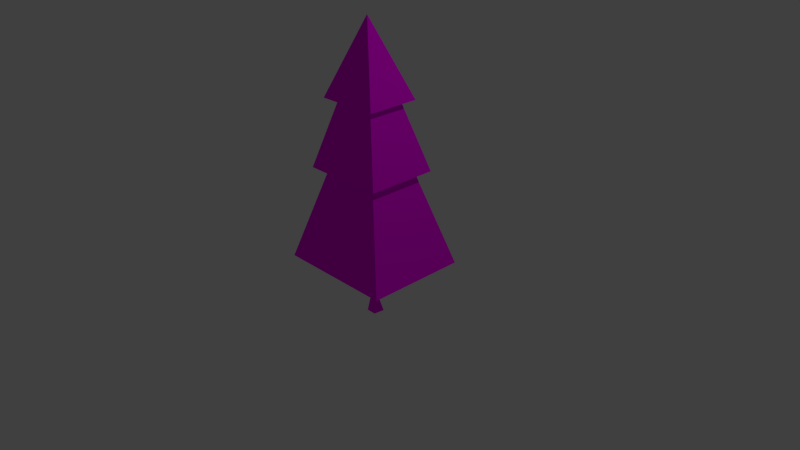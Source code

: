 # Source: Tree1.blend  (saved by Blender 2.73.0; exported with 4.5.12 LTS)
import bpy
from mathutils import Matrix  # noqa: F401  (used for matrix-valued properties, if any)

bpy.ops.wm.read_factory_settings(use_empty=True)
scene = bpy.context.scene
scene.name = 'Scene'

# ---- collections
col_collection_1 = bpy.data.collections.new('Collection 1'); scene.collection.children.link(col_collection_1)

# ---- images (referenced by path relative to the original .blend; pixels are not part of the script)
import os
ASSET_DIR = os.environ.get("B2B_ASSET_DIR", "")  # directory of the original .blend (textures are referenced by path, not embedded)
HERE = os.path.dirname(os.path.abspath(__file__))  # packed textures are extracted next to this script under _unpacked/

def load_image(name, relpath, width, height, colorspace="sRGB"):
    """Load a texture the original file referenced (path relative to the .blend, or extracted next to this script)."""
    p = next((c for c in (os.path.join(HERE, relpath), os.path.join(ASSET_DIR, relpath)) if relpath and os.path.exists(c)), "")
    if p:
        img = bpy.data.images.load(p, check_existing=True)
        img.name = name
    else:  # same state as the original file: an image datablock whose file is absent (Cycles renders it pink)
        img = bpy.data.images.new(name, width, height)
        img.source = "FILE"
        img.filepath = "//" + (relpath or name)
    img.colorspace_settings.name = colorspace
    return img
img_tree1_texture_psd = load_image('Tree1_texture.psd', 'Tree1_texture.psd', 1024, 1024, 'sRGB')

# ---- materials (node trees are filled in below, after node groups)
mat_tree1 = bpy.data.materials.new('Tree1')
mat_tree1.alpha_threshold = 0.0
mat_tree1.roughness = 0.5

# ---- material node trees
mat_tree1.use_nodes = True; mat_tree1.node_tree.nodes.clear()
_N = mat_tree1.node_tree.nodes; _L = mat_tree1.node_tree.links
n0 = _N.new('ShaderNodeBsdfDiffuse'); n0.name = 'Diffuse BSDF'; n0.location = (10, 300)
n1 = _N.new('ShaderNodeTexImage'); n1.name = 'Image Texture'; n1.location = (-180, 300)
n1.width = 140
n1.image = img_tree1_texture_psd
n2 = _N.new('ShaderNodeOutputMaterial'); n2.name = 'Material Output'; n2.location = (0, 0)
_L.new(n0.outputs[0], n2.inputs[0])
_L.new(n1.outputs[0], n0.inputs[0])
n2.is_active_output = True

# ---- world
world_world = bpy.data.worlds.new('World'); scene.world = world_world
world_world.color = (0.05088, 0.05088, 0.05088)
world_world.use_sun_shadow = False
world_world.sun_shadow_jitter_overblur = 0.0
world_world.cycles.sampling_method = 'MANUAL'
world_world.cycles.sample_map_resolution = 256

# ---- cameras
cam_camera = bpy.data.cameras.new('Camera')
cam_camera.clip_end = 100.0
cam_camera.lens = 35.0
cam_camera.sensor_width = 32.0
cam_camera.sensor_height = 18.0
cam_camera.ortho_scale = 7.314
cam_camera.dof.focus_distance = 0.0

# ---- lights
light_lamp = bpy.data.lights.new('Lamp', 'POINT')
light_lamp.transmission_factor = 0.0
light_lamp.cutoff_distance = 30.0
light_lamp.energy = 100.0
light_lamp.shadow_buffer_clip_start = 1.001
light_lamp.shadow_soft_size = 0.1
light_lamp.shadow_maximum_resolution = 0.006
light_lamp.use_absolute_resolution = True
light_lamp.cycles.use_multiple_importance_sampling = False

# ---- meshes
me_cube = bpy.data.meshes.new('Cube')
me_cube.from_pydata([(0.08632, -0.8392, -0.07265), (0.06906, -0.8392, 0.07265), (-0.06906, -0.8392, 0.07265), (-0.08632, -0.8392, -0.07265), (0.1362, -0.06923, -0.1147), (0.1362, -0.06923, 0.1147), (-0.1362, -0.06923, 0.1147), (-0.1362, -0.06923, -0.1147), (0.8004, -0.06923, -0.6737), (0.8004, -0.06923, 0.6737), (-0.8004, -0.06923, 0.6737), (-0.8004, -0.06923, -0.6737), (0.03395, -0.6343, -0.03363), (0.03395, -0.6402, 0.03302), (-0.04524, -0.6332, 0.03363), (-0.04524, -0.6274, -0.03302), (0.0671, -0.5146, -0.05126), (0.0418, -0.288, -0.03642), (0.0671, -0.5055, 0.05219), (0.0418, -0.288, 0.03642), (-0.05581, -0.4948, 0.05126), (-0.0418, -0.3104, 0.03642), (-0.05581, -0.5038, -0.05219), (-0.0418, -0.3104, -0.03642), (0.4002, 1.181, -0.3368), (0.4002, 1.181, 0.3368), (-0.4002, 1.181, -0.3368), (-0.4002, 1.181, 0.3368), (-8.941e-07, -0.06923, 0.6737), (0.5603, 1.181, 0.4716), (0.5603, 1.181, -0.4716), (-0.5603, 1.181, -0.4716), (-0.5603, 1.181, 0.4716), (0.2801, 2.081, 0.2358), (0.2801, 2.081, -0.2358), (-0.2801, 2.081, -0.2358), (-0.2801, 2.081, 0.2358), (0.4202, 2.081, 0.3537), (0.4202, 2.081, -0.3537), (-0.4202, 2.081, -0.3537), (-0.4202, 2.081, 0.3537), (-7.451e-08, 3.081, -8.941e-08)], [], [(0, 1, 2, 3), (7, 6, 10, 11), (17, 4, 5, 19), (19, 5, 6, 21), (21, 6, 7, 23), (12, 0, 3, 15), (6, 5, 9, 28, 10), (4, 7, 11, 8), (5, 4, 8, 9), (11, 26, 24, 8), (16, 12, 15, 22), (2, 14, 15, 3), (1, 13, 14, 2), (0, 12, 13, 1), (4, 17, 23, 7), (17, 16, 22, 23), (14, 20, 22, 15), (20, 21, 23, 22), (13, 18, 20, 14), (18, 19, 21, 20), (12, 16, 18, 13), (16, 17, 19, 18), (25, 9, 8, 24), (27, 25, 29, 32), (11, 10, 27, 26), (10, 28, 9, 25, 27), (32, 29, 33, 36), (25, 24, 30, 29), (26, 27, 32, 31), (24, 26, 31, 30), (36, 33, 37, 40), (29, 30, 34, 33), (30, 31, 35, 34), (31, 32, 36, 35), (33, 34, 38, 37), (34, 35, 39, 38), (35, 36, 40, 39), (40, 37, 41), (37, 38, 41), (38, 39, 41), (39, 40, 41)])
_uv = me_cube.uv_layers.new(name='UVMap')
_uv.uv.foreach_set('vector', [0.5843, 0.2543, 0.5538, 0.2509, 0.5538, 0.2237, 0.5843, 0.2203, 0.1657, 0.1306, 0.1175, 0.1306, 1.628e-07, 1.172e-07, 0.2831, 0.0, 0.9775, 0.1087, 0.9942, 0.1497, 0.946, 0.1497, 0.9622, 0.1087, 0.232, 0.7381, 0.2519, 0.7794, 0.1946, 0.7794, 0.2145, 0.7337, 0.9781, 0.254, 0.9942, 0.299, 0.946, 0.299, 0.9628, 0.254, 0.2161, 0.8204, 0.2051, 0.7794, 0.2414, 0.7794, 0.2328, 0.8218, 0.1175, 0.1306, 0.1175, 0.1842, 0.0, 0.3148, 8.768e-08, 0.1574, 1.628e-07, 1.172e-07, 0.1657, 0.1842, 0.1657, 0.1306, 0.2831, 0.0, 0.2831, 0.3148, 0.1175, 0.1842, 0.1657, 0.1842, 0.2831, 0.3148, 0.0, 0.3148, 0.5538, 0.3148, 0.2831, 0.2361, 0.2831, 0.07872, 0.5538, 0.0, 0.2092, 0.8431, 0.2161, 0.8204, 0.2328, 0.8218, 0.235, 0.8451, 0.9858, 0.1501, 0.9776, 0.1908, 0.9636, 0.192, 0.9552, 0.1497, 0.2378, 0.6295, 0.2304, 0.6692, 0.2137, 0.6706, 0.2087, 0.6295, 0.985, 0.0, 0.9768, 0.04111, 0.9628, 0.03997, 0.9545, 0.0003362, 0.1946, 0.9275, 0.2145, 0.8875, 0.232, 0.8831, 0.2519, 0.9275, 0.2145, 0.8875, 0.2092, 0.8431, 0.235, 0.8451, 0.232, 0.8831, 0.9776, 0.1908, 0.9812, 0.2176, 0.9595, 0.2159, 0.9636, 0.192, 0.9812, 0.2176, 0.9781, 0.254, 0.9628, 0.254, 0.9595, 0.2159, 0.2304, 0.6692, 0.2374, 0.6952, 0.2115, 0.6973, 0.2137, 0.6706, 0.2374, 0.6952, 0.232, 0.7381, 0.2145, 0.7337, 0.2115, 0.6973, 0.9768, 0.04111, 0.9806, 0.0639, 0.9588, 0.06567, 0.9628, 0.03997, 0.9806, 0.0639, 0.9775, 0.1087, 0.9622, 0.1087, 0.9588, 0.06567, 0.8234, 0.5141, 0.5537, 0.5796, 0.5537, 0.3148, 0.8234, 0.3816, 0.7237, 0.1889, 0.7237, 0.03148, 0.752, 1.055e-07, 0.752, 0.2203, 0.5537, 0.3148, 0.5537, 0.5796, 0.2831, 0.514, 0.2831, 0.3816, 0.2683, 0.3148, 0.2683, 0.4721, 0.2683, 0.6295, 0.0, 0.5509, 2.505e-08, 0.3935, 0.4778, 0.8, 0.4778, 0.5796, 0.6708, 0.6347, 0.6708, 0.7449, 0.7237, 0.03148, 0.5821, 0.03148, 0.5538, 0.0, 0.752, 1.055e-07, 0.5821, 0.1889, 0.7237, 0.1889, 0.752, 0.2203, 0.5538, 0.2203, 0.5821, 0.03148, 0.5821, 0.1889, 0.5538, 0.2203, 0.5538, 0.0, 0.7947, 0.9226, 0.7947, 0.8124, 0.8195, 0.7849, 0.8195, 0.9502, 0.946, 0.0, 0.946, 0.1854, 0.752, 0.1386, 0.752, 0.04589, 0.4778, 0.5796, 0.4778, 0.8, 0.2831, 0.7449, 0.2831, 0.6347, 0.1946, 0.6295, 0.1946, 0.8149, 0.0, 0.769, 0.0, 0.6763, 0.7947, 0.8124, 0.6956, 0.8124, 0.6708, 0.7849, 0.8195, 0.7849, 0.6956, 0.8124, 0.6956, 0.9226, 0.6708, 0.9502, 0.6708, 0.7849, 0.6956, 0.9226, 0.7947, 0.9226, 0.8195, 0.9502, 0.6708, 0.9502, 1.0, 0.5172, 0.8234, 0.5172, 0.9116, 0.3148, 0.8474, 0.8297, 0.9879, 0.7844, 0.9879, 1.0, 0.8474, 0.7849, 0.6708, 0.7849, 0.7591, 0.5796, 0.9961, 0.7844, 0.8474, 0.7844, 0.921, 0.5796])
me_cube.materials.append(mat_tree1)
me_cube.use_remesh_preserve_volume = False
me_cube.use_remesh_preserve_attributes = False
me_cube.use_mirror_vertex_groups = False
me_cube.update()

# ---- objects
ob_cube = bpy.data.objects.new('Cube', me_cube)
ob_lamp = bpy.data.objects.new('Lamp', light_lamp)
ob_camera = bpy.data.objects.new('Camera', cam_camera)

# ---- transforms, parenting, visibility, modifiers, constraints
ob_cube.location = (8.177e-08, 5.221e-08, 0.0)
ob_cube.rotation_euler = (1.571, 0.0, 0.0)
ob_cube.lock_rotations_4d = False
ob_cube.empty_display_type = 'ARROWS'
ob_cube.lineart.crease_threshold = 0.0
ob_lamp.location = (4.076, 1.005, 5.904)
ob_lamp.rotation_euler = (0.6503, 0.05522, 1.866)
ob_lamp.lock_rotations_4d = False
ob_lamp.empty_display_type = 'ARROWS'
ob_lamp.color = (0.0, 0.0, 0.0, 0.0)
ob_lamp.lineart.crease_threshold = 0.0
ob_camera.location = (7.481, -6.508, 5.344)
ob_camera.rotation_euler = (1.109, 0.01082, 0.8149)
ob_camera.lock_rotations_4d = False
ob_camera.empty_display_type = 'ARROWS'
ob_camera.color = (0.0, 0.0, 0.0, 0.0)
ob_camera.display_type = 'WIRE'
ob_camera.lineart.crease_threshold = 0.0

# ---- collection membership
col_collection_1.objects.link(ob_cube)
col_collection_1.objects.link(ob_lamp)
col_collection_1.objects.link(ob_camera)

# ---- scene / render settings (as saved in the file)
scene.camera = ob_camera
scene.frame_start = 1; scene.frame_end = 250; scene.frame_set(1)
scene.render.engine = 'CYCLES'
scene.render.resolution_percentage = 50
scene.render.dither_intensity = 0.0
scene.cycles.use_denoising = False
scene.cycles.samples = 10
scene.cycles.sampling_pattern = 'TABULATED_SOBOL'
scene.cycles.light_sampling_threshold = 0.0
scene.cycles.use_adaptive_sampling = False
scene.cycles.use_light_tree = False
scene.cycles.blur_glossy = 0.0
scene.cycles.pixel_filter_type = 'GAUSSIAN'
scene.cycles.sample_clamp_indirect = 0.0
scene.view_settings.view_transform = 'Standard'
bpy.context.view_layer.update()
